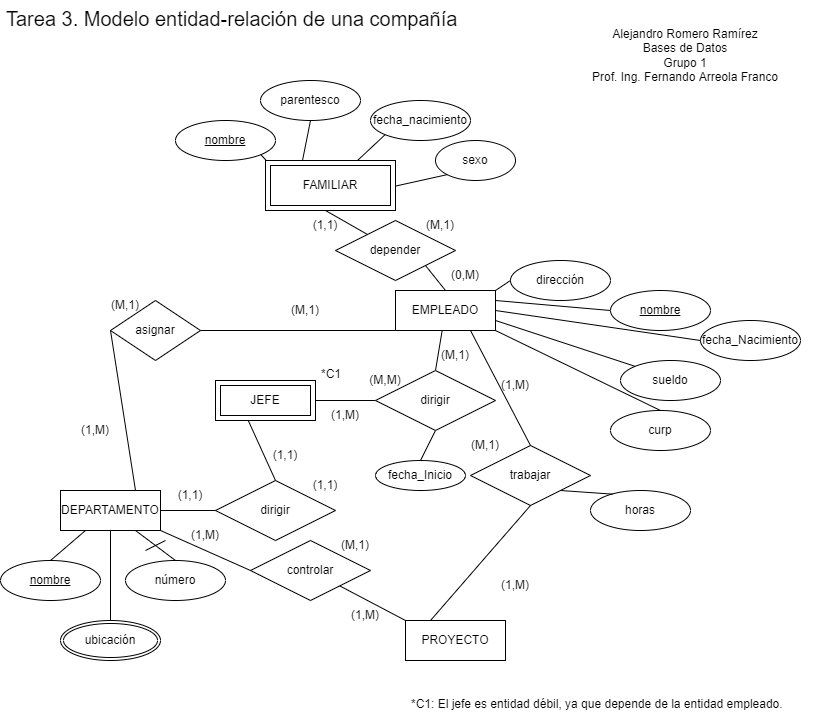

The diagram above was exported from draw.io. Its source (the exported page's mxGraphModel, read from the mxfile embedded in the PNG):
<mxGraphModel dx="1422" dy="762" grid="1" gridSize="10" guides="1" tooltips="1" connect="1" arrows="1" fold="1" page="1" pageScale="1" pageWidth="850" pageHeight="1100" math="0" shadow="0" extFonts="Permanent Marker^https://fonts.googleapis.com/css?family=Permanent+Marker">
  <root>
    <mxCell id="0" />
    <mxCell id="1" parent="0" />
    <mxCell id="qP9Qvoyckc_0xaBqrdsh-1" value="DEPARTAMENTO" style="whiteSpace=wrap;html=1;align=center;" parent="1" vertex="1">
      <mxGeometry x="85" y="510" width="100" height="40" as="geometry" />
    </mxCell>
    <mxCell id="qP9Qvoyckc_0xaBqrdsh-3" value="nombre" style="ellipse;whiteSpace=wrap;html=1;align=center;fontStyle=4;" parent="1" vertex="1">
      <mxGeometry x="25" y="580" width="100" height="40" as="geometry" />
    </mxCell>
    <mxCell id="qP9Qvoyckc_0xaBqrdsh-5" value="número" style="ellipse;whiteSpace=wrap;html=1;align=center;" parent="1" vertex="1">
      <mxGeometry x="150" y="580" width="100" height="40" as="geometry" />
    </mxCell>
    <mxCell id="6fuu-gyFGbEKOVXSSo1T-3" value="ubicación" style="ellipse;shape=doubleEllipse;margin=3;whiteSpace=wrap;html=1;align=center;" parent="1" vertex="1">
      <mxGeometry x="85" y="640" width="100" height="40" as="geometry" />
    </mxCell>
    <mxCell id="6fuu-gyFGbEKOVXSSo1T-6" value="JEFE" style="shape=ext;margin=3;double=1;whiteSpace=wrap;html=1;align=center;" parent="1" vertex="1">
      <mxGeometry x="240" y="400" width="100" height="40" as="geometry" />
    </mxCell>
    <mxCell id="6fuu-gyFGbEKOVXSSo1T-12" value="" style="endArrow=none;html=1;rounded=0;exitX=0.5;exitY=1;exitDx=0;exitDy=0;entryX=0.5;entryY=0;entryDx=0;entryDy=0;" parent="1" source="6fuu-gyFGbEKOVXSSo1T-53" target="6fuu-gyFGbEKOVXSSo1T-55" edge="1">
      <mxGeometry width="50" height="50" relative="1" as="geometry">
        <mxPoint x="480" y="460" as="sourcePoint" />
        <mxPoint x="495" y="470" as="targetPoint" />
      </mxGeometry>
    </mxCell>
    <mxCell id="6fuu-gyFGbEKOVXSSo1T-14" value="" style="endArrow=none;html=1;rounded=0;exitX=0.5;exitY=0;exitDx=0;exitDy=0;entryX=0.25;entryY=1;entryDx=0;entryDy=0;" parent="1" source="qP9Qvoyckc_0xaBqrdsh-3" target="qP9Qvoyckc_0xaBqrdsh-1" edge="1">
      <mxGeometry width="50" height="50" relative="1" as="geometry">
        <mxPoint x="110" y="500" as="sourcePoint" />
        <mxPoint x="160" y="450" as="targetPoint" />
      </mxGeometry>
    </mxCell>
    <mxCell id="6fuu-gyFGbEKOVXSSo1T-15" value="" style="endArrow=none;html=1;rounded=0;exitX=0.5;exitY=0;exitDx=0;exitDy=0;entryX=0.5;entryY=1;entryDx=0;entryDy=0;" parent="1" source="6fuu-gyFGbEKOVXSSo1T-3" target="qP9Qvoyckc_0xaBqrdsh-1" edge="1">
      <mxGeometry width="50" height="50" relative="1" as="geometry">
        <mxPoint x="130" y="630" as="sourcePoint" />
        <mxPoint x="180" y="580" as="targetPoint" />
      </mxGeometry>
    </mxCell>
    <mxCell id="6fuu-gyFGbEKOVXSSo1T-16" value="" style="endArrow=none;html=1;rounded=0;entryX=0.5;entryY=0;entryDx=0;entryDy=0;exitX=0.75;exitY=1;exitDx=0;exitDy=0;" parent="1" source="qP9Qvoyckc_0xaBqrdsh-1" target="qP9Qvoyckc_0xaBqrdsh-5" edge="1">
      <mxGeometry width="50" height="50" relative="1" as="geometry">
        <mxPoint x="130" y="600" as="sourcePoint" />
        <mxPoint x="180" y="550" as="targetPoint" />
      </mxGeometry>
    </mxCell>
    <mxCell id="6fuu-gyFGbEKOVXSSo1T-18" value="dirigir" style="shape=rhombus;perimeter=rhombusPerimeter;whiteSpace=wrap;html=1;align=center;" parent="1" vertex="1">
      <mxGeometry x="240" y="500" width="120" height="60" as="geometry" />
    </mxCell>
    <mxCell id="6fuu-gyFGbEKOVXSSo1T-20" value="" style="endArrow=none;html=1;rounded=0;exitX=1;exitY=0.5;exitDx=0;exitDy=0;entryX=0;entryY=0.5;entryDx=0;entryDy=0;" parent="1" source="qP9Qvoyckc_0xaBqrdsh-1" target="6fuu-gyFGbEKOVXSSo1T-18" edge="1">
      <mxGeometry width="50" height="50" relative="1" as="geometry">
        <mxPoint x="250" y="440" as="sourcePoint" />
        <mxPoint x="300" y="390" as="targetPoint" />
      </mxGeometry>
    </mxCell>
    <mxCell id="6fuu-gyFGbEKOVXSSo1T-21" value="" style="endArrow=none;html=1;rounded=0;exitX=0.5;exitY=0;exitDx=0;exitDy=0;entryX=0.33;entryY=1.014;entryDx=0;entryDy=0;entryPerimeter=0;" parent="1" source="6fuu-gyFGbEKOVXSSo1T-18" target="6fuu-gyFGbEKOVXSSo1T-6" edge="1">
      <mxGeometry width="50" height="50" relative="1" as="geometry">
        <mxPoint x="360" y="480" as="sourcePoint" />
        <mxPoint x="265" y="440" as="targetPoint" />
      </mxGeometry>
    </mxCell>
    <mxCell id="6fuu-gyFGbEKOVXSSo1T-22" value="asignar" style="shape=rhombus;perimeter=rhombusPerimeter;whiteSpace=wrap;html=1;align=center;" parent="1" vertex="1">
      <mxGeometry x="135" y="320" width="90" height="60" as="geometry" />
    </mxCell>
    <mxCell id="6fuu-gyFGbEKOVXSSo1T-23" value="EMPLEADO" style="whiteSpace=wrap;html=1;align=center;" parent="1" vertex="1">
      <mxGeometry x="420" y="310" width="100" height="40" as="geometry" />
    </mxCell>
    <mxCell id="6fuu-gyFGbEKOVXSSo1T-24" value="" style="endArrow=none;html=1;rounded=0;exitX=0.75;exitY=0;exitDx=0;exitDy=0;entryX=0;entryY=0.5;entryDx=0;entryDy=0;" parent="1" source="qP9Qvoyckc_0xaBqrdsh-1" target="6fuu-gyFGbEKOVXSSo1T-22" edge="1">
      <mxGeometry width="50" height="50" relative="1" as="geometry">
        <mxPoint x="150" y="410" as="sourcePoint" />
        <mxPoint x="200" y="360" as="targetPoint" />
      </mxGeometry>
    </mxCell>
    <mxCell id="6fuu-gyFGbEKOVXSSo1T-25" value="" style="endArrow=none;html=1;rounded=0;exitX=1;exitY=0.5;exitDx=0;exitDy=0;entryX=0;entryY=1;entryDx=0;entryDy=0;" parent="1" source="6fuu-gyFGbEKOVXSSo1T-22" target="6fuu-gyFGbEKOVXSSo1T-23" edge="1">
      <mxGeometry width="50" height="50" relative="1" as="geometry">
        <mxPoint x="340" y="440" as="sourcePoint" />
        <mxPoint x="390" y="390" as="targetPoint" />
      </mxGeometry>
    </mxCell>
    <mxCell id="6fuu-gyFGbEKOVXSSo1T-29" value="" style="endArrow=none;html=1;rounded=0;exitX=0.5;exitY=0;exitDx=0;exitDy=0;" parent="1" source="6fuu-gyFGbEKOVXSSo1T-53" target="6fuu-gyFGbEKOVXSSo1T-23" edge="1">
      <mxGeometry width="50" height="50" relative="1" as="geometry">
        <mxPoint x="480" y="390" as="sourcePoint" />
        <mxPoint x="400" y="340" as="targetPoint" />
      </mxGeometry>
    </mxCell>
    <mxCell id="6fuu-gyFGbEKOVXSSo1T-32" value="" style="endArrow=none;html=1;rounded=0;exitX=1;exitY=0.5;exitDx=0;exitDy=0;" parent="1" source="6fuu-gyFGbEKOVXSSo1T-6" target="6fuu-gyFGbEKOVXSSo1T-53" edge="1">
      <mxGeometry width="50" height="50" relative="1" as="geometry">
        <mxPoint x="120" y="410" as="sourcePoint" />
        <mxPoint x="480" y="450" as="targetPoint" />
      </mxGeometry>
    </mxCell>
    <mxCell id="6fuu-gyFGbEKOVXSSo1T-35" value="dirección" style="ellipse;whiteSpace=wrap;html=1;align=center;" parent="1" vertex="1">
      <mxGeometry x="535" y="280" width="100" height="40" as="geometry" />
    </mxCell>
    <mxCell id="6fuu-gyFGbEKOVXSSo1T-36" value="sueldo" style="ellipse;whiteSpace=wrap;html=1;align=center;" parent="1" vertex="1">
      <mxGeometry x="645" y="380" width="100" height="40" as="geometry" />
    </mxCell>
    <mxCell id="6fuu-gyFGbEKOVXSSo1T-38" value="curp" style="ellipse;whiteSpace=wrap;html=1;align=center;" parent="1" vertex="1">
      <mxGeometry x="635" y="430" width="100" height="40" as="geometry" />
    </mxCell>
    <mxCell id="6fuu-gyFGbEKOVXSSo1T-39" value="fecha_Nacimiento" style="ellipse;whiteSpace=wrap;html=1;align=center;" parent="1" vertex="1">
      <mxGeometry x="725" y="340" width="100" height="40" as="geometry" />
    </mxCell>
    <mxCell id="6fuu-gyFGbEKOVXSSo1T-40" value="" style="endArrow=none;html=1;rounded=0;entryX=0;entryY=0.5;entryDx=0;entryDy=0;exitX=1;exitY=0;exitDx=0;exitDy=0;" parent="1" source="6fuu-gyFGbEKOVXSSo1T-23" target="6fuu-gyFGbEKOVXSSo1T-35" edge="1">
      <mxGeometry width="50" height="50" relative="1" as="geometry">
        <mxPoint x="385" y="550" as="sourcePoint" />
        <mxPoint x="435" y="500" as="targetPoint" />
      </mxGeometry>
    </mxCell>
    <mxCell id="6fuu-gyFGbEKOVXSSo1T-41" value="" style="endArrow=none;html=1;rounded=0;exitX=1;exitY=0.25;exitDx=0;exitDy=0;entryX=0;entryY=0.5;entryDx=0;entryDy=0;" parent="1" source="6fuu-gyFGbEKOVXSSo1T-23" edge="1">
      <mxGeometry width="50" height="50" relative="1" as="geometry">
        <mxPoint x="385" y="550" as="sourcePoint" />
        <mxPoint x="635.0000000000034" y="330" as="targetPoint" />
      </mxGeometry>
    </mxCell>
    <mxCell id="6fuu-gyFGbEKOVXSSo1T-43" value="" style="endArrow=none;html=1;rounded=0;entryX=0;entryY=0;entryDx=0;entryDy=0;exitX=1;exitY=0.75;exitDx=0;exitDy=0;" parent="1" source="6fuu-gyFGbEKOVXSSo1T-23" target="6fuu-gyFGbEKOVXSSo1T-36" edge="1">
      <mxGeometry relative="1" as="geometry">
        <mxPoint x="325" y="520" as="sourcePoint" />
        <mxPoint x="485" y="520" as="targetPoint" />
      </mxGeometry>
    </mxCell>
    <mxCell id="6fuu-gyFGbEKOVXSSo1T-44" value="" style="endArrow=none;html=1;rounded=0;exitX=1;exitY=1;exitDx=0;exitDy=0;entryX=0.5;entryY=0;entryDx=0;entryDy=0;" parent="1" source="6fuu-gyFGbEKOVXSSo1T-23" target="6fuu-gyFGbEKOVXSSo1T-38" edge="1">
      <mxGeometry relative="1" as="geometry">
        <mxPoint x="325" y="520" as="sourcePoint" />
        <mxPoint x="485" y="520" as="targetPoint" />
      </mxGeometry>
    </mxCell>
    <mxCell id="6fuu-gyFGbEKOVXSSo1T-45" value="" style="endArrow=none;html=1;rounded=0;entryX=0;entryY=0.5;entryDx=0;entryDy=0;exitX=1;exitY=0.5;exitDx=0;exitDy=0;" parent="1" source="6fuu-gyFGbEKOVXSSo1T-23" target="6fuu-gyFGbEKOVXSSo1T-39" edge="1">
      <mxGeometry relative="1" as="geometry">
        <mxPoint x="325" y="520" as="sourcePoint" />
        <mxPoint x="485" y="520" as="targetPoint" />
      </mxGeometry>
    </mxCell>
    <mxCell id="6fuu-gyFGbEKOVXSSo1T-53" value="dirigir" style="shape=rhombus;perimeter=rhombusPerimeter;whiteSpace=wrap;html=1;align=center;" parent="1" vertex="1">
      <mxGeometry x="400" y="390" width="120" height="60" as="geometry" />
    </mxCell>
    <mxCell id="6fuu-gyFGbEKOVXSSo1T-54" value="nombre" style="ellipse;whiteSpace=wrap;html=1;align=center;fontStyle=4;" parent="1" vertex="1">
      <mxGeometry x="635" y="310" width="100" height="40" as="geometry" />
    </mxCell>
    <mxCell id="6fuu-gyFGbEKOVXSSo1T-55" value="fecha_Inicio" style="ellipse;whiteSpace=wrap;html=1;align=center;" parent="1" vertex="1">
      <mxGeometry x="400" y="480" width="90" height="30" as="geometry" />
    </mxCell>
    <mxCell id="6fuu-gyFGbEKOVXSSo1T-56" value="PROYECTO" style="whiteSpace=wrap;html=1;align=center;" parent="1" vertex="1">
      <mxGeometry x="430" y="640" width="100" height="40" as="geometry" />
    </mxCell>
    <mxCell id="6fuu-gyFGbEKOVXSSo1T-57" value="controlar" style="shape=rhombus;perimeter=rhombusPerimeter;whiteSpace=wrap;html=1;align=center;" parent="1" vertex="1">
      <mxGeometry x="275" y="560" width="120" height="60" as="geometry" />
    </mxCell>
    <mxCell id="6fuu-gyFGbEKOVXSSo1T-58" value="" style="endArrow=none;html=1;rounded=0;exitX=1;exitY=1;exitDx=0;exitDy=0;entryX=0;entryY=0.5;entryDx=0;entryDy=0;" parent="1" source="qP9Qvoyckc_0xaBqrdsh-1" target="6fuu-gyFGbEKOVXSSo1T-57" edge="1">
      <mxGeometry width="50" height="50" relative="1" as="geometry">
        <mxPoint x="175" y="440" as="sourcePoint" />
        <mxPoint x="225" y="390" as="targetPoint" />
      </mxGeometry>
    </mxCell>
    <mxCell id="6fuu-gyFGbEKOVXSSo1T-59" value="" style="endArrow=none;html=1;rounded=0;entryX=0;entryY=0;entryDx=0;entryDy=0;" parent="1" source="6fuu-gyFGbEKOVXSSo1T-57" target="6fuu-gyFGbEKOVXSSo1T-56" edge="1">
      <mxGeometry width="50" height="50" relative="1" as="geometry">
        <mxPoint x="375" y="660" as="sourcePoint" />
        <mxPoint x="425" y="610" as="targetPoint" />
      </mxGeometry>
    </mxCell>
    <mxCell id="6fuu-gyFGbEKOVXSSo1T-60" value="trabajar" style="shape=rhombus;perimeter=rhombusPerimeter;whiteSpace=wrap;html=1;align=center;" parent="1" vertex="1">
      <mxGeometry x="495" y="465" width="120" height="60" as="geometry" />
    </mxCell>
    <mxCell id="6fuu-gyFGbEKOVXSSo1T-62" value="" style="endArrow=none;html=1;rounded=0;entryX=0.75;entryY=1;entryDx=0;entryDy=0;exitX=0.5;exitY=0;exitDx=0;exitDy=0;" parent="1" source="6fuu-gyFGbEKOVXSSo1T-60" target="6fuu-gyFGbEKOVXSSo1T-23" edge="1">
      <mxGeometry width="50" height="50" relative="1" as="geometry">
        <mxPoint x="575" y="440" as="sourcePoint" />
        <mxPoint x="495" y="480" as="targetPoint" />
      </mxGeometry>
    </mxCell>
    <mxCell id="6fuu-gyFGbEKOVXSSo1T-63" value="" style="endArrow=none;html=1;rounded=0;exitX=0.5;exitY=1;exitDx=0;exitDy=0;entryX=0.25;entryY=0;entryDx=0;entryDy=0;" parent="1" source="6fuu-gyFGbEKOVXSSo1T-60" target="6fuu-gyFGbEKOVXSSo1T-56" edge="1">
      <mxGeometry width="50" height="50" relative="1" as="geometry">
        <mxPoint x="445" y="530" as="sourcePoint" />
        <mxPoint x="425" y="510" as="targetPoint" />
      </mxGeometry>
    </mxCell>
    <mxCell id="6fuu-gyFGbEKOVXSSo1T-65" value="horas" style="ellipse;whiteSpace=wrap;html=1;align=center;" parent="1" vertex="1">
      <mxGeometry x="615" y="510" width="100" height="40" as="geometry" />
    </mxCell>
    <mxCell id="6fuu-gyFGbEKOVXSSo1T-68" value="" style="endArrow=none;html=1;rounded=0;entryX=0.221;entryY=0.091;entryDx=0;entryDy=0;entryPerimeter=0;exitX=1;exitY=1;exitDx=0;exitDy=0;" parent="1" source="6fuu-gyFGbEKOVXSSo1T-60" target="6fuu-gyFGbEKOVXSSo1T-65" edge="1">
      <mxGeometry width="50" height="50" relative="1" as="geometry">
        <mxPoint x="445" y="530" as="sourcePoint" />
        <mxPoint x="495" y="480" as="targetPoint" />
      </mxGeometry>
    </mxCell>
    <mxCell id="6fuu-gyFGbEKOVXSSo1T-70" value="depender" style="shape=rhombus;perimeter=rhombusPerimeter;whiteSpace=wrap;html=1;align=center;" parent="1" vertex="1">
      <mxGeometry x="360" y="240" width="120" height="60" as="geometry" />
    </mxCell>
    <mxCell id="6fuu-gyFGbEKOVXSSo1T-72" value="" style="endArrow=none;html=1;rounded=0;entryX=1;entryY=1;entryDx=0;entryDy=0;exitX=0.5;exitY=0;exitDx=0;exitDy=0;" parent="1" source="6fuu-gyFGbEKOVXSSo1T-23" target="6fuu-gyFGbEKOVXSSo1T-70" edge="1">
      <mxGeometry width="50" height="50" relative="1" as="geometry">
        <mxPoint x="460" y="350" as="sourcePoint" />
        <mxPoint x="510" y="300" as="targetPoint" />
      </mxGeometry>
    </mxCell>
    <mxCell id="6fuu-gyFGbEKOVXSSo1T-74" value="" style="endArrow=none;html=1;rounded=0;entryX=0.5;entryY=1;entryDx=0;entryDy=0;" parent="1" source="6fuu-gyFGbEKOVXSSo1T-70" edge="1">
      <mxGeometry width="50" height="50" relative="1" as="geometry">
        <mxPoint x="460" y="350" as="sourcePoint" />
        <mxPoint x="350" y="230" as="targetPoint" />
      </mxGeometry>
    </mxCell>
    <mxCell id="6fuu-gyFGbEKOVXSSo1T-76" value="parentesco" style="ellipse;whiteSpace=wrap;html=1;align=center;" parent="1" vertex="1">
      <mxGeometry x="285" y="100" width="100" height="40" as="geometry" />
    </mxCell>
    <mxCell id="6fuu-gyFGbEKOVXSSo1T-77" value="fecha_nacimiento" style="ellipse;whiteSpace=wrap;html=1;align=center;" parent="1" vertex="1">
      <mxGeometry x="395" y="120" width="100" height="40" as="geometry" />
    </mxCell>
    <mxCell id="6fuu-gyFGbEKOVXSSo1T-78" value="nombre" style="ellipse;whiteSpace=wrap;html=1;align=center;fontStyle=4;" parent="1" vertex="1">
      <mxGeometry x="200" y="140" width="100" height="40" as="geometry" />
    </mxCell>
    <mxCell id="6fuu-gyFGbEKOVXSSo1T-79" value="sexo" style="ellipse;whiteSpace=wrap;html=1;align=center;" parent="1" vertex="1">
      <mxGeometry x="460" y="160" width="80" height="40" as="geometry" />
    </mxCell>
    <mxCell id="6fuu-gyFGbEKOVXSSo1T-80" value="" style="endArrow=none;html=1;rounded=0;entryX=1;entryY=1;entryDx=0;entryDy=0;" parent="1" target="6fuu-gyFGbEKOVXSSo1T-78" edge="1">
      <mxGeometry width="50" height="50" relative="1" as="geometry">
        <mxPoint x="300" y="190" as="sourcePoint" />
        <mxPoint x="510" y="300" as="targetPoint" />
      </mxGeometry>
    </mxCell>
    <mxCell id="6fuu-gyFGbEKOVXSSo1T-81" value="" style="endArrow=none;html=1;rounded=0;entryX=0.5;entryY=1;entryDx=0;entryDy=0;exitX=0.25;exitY=0;exitDx=0;exitDy=0;" parent="1" target="6fuu-gyFGbEKOVXSSo1T-76" edge="1">
      <mxGeometry width="50" height="50" relative="1" as="geometry">
        <mxPoint x="325" y="190" as="sourcePoint" />
        <mxPoint x="510" y="300" as="targetPoint" />
      </mxGeometry>
    </mxCell>
    <mxCell id="6fuu-gyFGbEKOVXSSo1T-82" value="" style="endArrow=none;html=1;rounded=0;entryX=0;entryY=1;entryDx=0;entryDy=0;" parent="1" target="6fuu-gyFGbEKOVXSSo1T-77" edge="1">
      <mxGeometry width="50" height="50" relative="1" as="geometry">
        <mxPoint x="371.35586872383624" y="190" as="sourcePoint" />
        <mxPoint x="510" y="300" as="targetPoint" />
      </mxGeometry>
    </mxCell>
    <mxCell id="6fuu-gyFGbEKOVXSSo1T-83" value="" style="endArrow=none;html=1;rounded=0;entryX=0;entryY=1;entryDx=0;entryDy=0;exitX=1;exitY=0.5;exitDx=0;exitDy=0;" parent="1" target="6fuu-gyFGbEKOVXSSo1T-79" edge="1">
      <mxGeometry width="50" height="50" relative="1" as="geometry">
        <mxPoint x="400" y="210" as="sourcePoint" />
        <mxPoint x="510" y="300" as="targetPoint" />
      </mxGeometry>
    </mxCell>
    <mxCell id="6fuu-gyFGbEKOVXSSo1T-84" value="*C1" style="text;strokeColor=none;fillColor=none;spacingLeft=4;spacingRight=4;overflow=hidden;rotatable=0;points=[[0,0.5],[1,0.5]];portConstraint=eastwest;fontSize=12;" parent="1" vertex="1">
      <mxGeometry x="340" y="380" width="40" height="30" as="geometry" />
    </mxCell>
    <mxCell id="6fuu-gyFGbEKOVXSSo1T-85" value="*C1: El jefe es entidad débil, ya que depende de la entidad empleado." style="text;strokeColor=none;fillColor=none;spacingLeft=4;spacingRight=4;overflow=hidden;rotatable=0;points=[[0,0.5],[1,0.5]];portConstraint=eastwest;fontSize=12;" parent="1" vertex="1">
      <mxGeometry x="430" y="710" width="410" height="30" as="geometry" />
    </mxCell>
    <mxCell id="6fuu-gyFGbEKOVXSSo1T-86" value="Tarea 3. Modelo entidad-relación de una compañía" style="text;strokeColor=none;fillColor=none;spacingLeft=4;spacingRight=4;overflow=hidden;rotatable=0;points=[[0,0.5],[1,0.5]];portConstraint=eastwest;fontSize=20;" parent="1" vertex="1">
      <mxGeometry x="25" y="20" width="685" height="40" as="geometry" />
    </mxCell>
    <mxCell id="6fuu-gyFGbEKOVXSSo1T-87" value="Alejandro Romero Ramírez&lt;br&gt;Bases de Datos&lt;br&gt;Grupo 1&lt;br&gt;Prof. Ing. Fernando Arreola Franco" style="text;html=1;strokeColor=none;fillColor=none;align=center;verticalAlign=middle;whiteSpace=wrap;rounded=0;" parent="1" vertex="1">
      <mxGeometry x="590" y="20" width="240" height="110" as="geometry" />
    </mxCell>
    <mxCell id="6fuu-gyFGbEKOVXSSo1T-88" value="" style="endArrow=none;html=1;rounded=0;fontSize=20;" parent="1" edge="1">
      <mxGeometry width="50" height="50" relative="1" as="geometry">
        <mxPoint x="170" y="570" as="sourcePoint" />
        <mxPoint x="190" y="560" as="targetPoint" />
      </mxGeometry>
    </mxCell>
    <mxCell id="2I7wXJcSx6tH3RljaQxS-1" value="(1,1)" style="text;html=1;strokeColor=none;fillColor=none;align=center;verticalAlign=middle;whiteSpace=wrap;rounded=0;" vertex="1" parent="1">
      <mxGeometry x="320" y="230" width="60" height="30" as="geometry" />
    </mxCell>
    <mxCell id="2I7wXJcSx6tH3RljaQxS-2" value="(0,M)" style="text;html=1;strokeColor=none;fillColor=none;align=center;verticalAlign=middle;whiteSpace=wrap;rounded=0;" vertex="1" parent="1">
      <mxGeometry x="460" y="280" width="60" height="30" as="geometry" />
    </mxCell>
    <mxCell id="2I7wXJcSx6tH3RljaQxS-3" value="(M,1)" style="text;html=1;strokeColor=none;fillColor=none;align=center;verticalAlign=middle;whiteSpace=wrap;rounded=0;" vertex="1" parent="1">
      <mxGeometry x="435" y="230" width="60" height="30" as="geometry" />
    </mxCell>
    <mxCell id="2I7wXJcSx6tH3RljaQxS-4" value="(M,1)" style="text;html=1;strokeColor=none;fillColor=none;align=center;verticalAlign=middle;whiteSpace=wrap;rounded=0;" vertex="1" parent="1">
      <mxGeometry x="450" y="360" width="60" height="30" as="geometry" />
    </mxCell>
    <mxCell id="2I7wXJcSx6tH3RljaQxS-5" value="(1,M)" style="text;html=1;strokeColor=none;fillColor=none;align=center;verticalAlign=middle;whiteSpace=wrap;rounded=0;" vertex="1" parent="1">
      <mxGeometry x="340" y="420" width="60" height="30" as="geometry" />
    </mxCell>
    <mxCell id="2I7wXJcSx6tH3RljaQxS-7" value="(1,1)" style="text;html=1;strokeColor=none;fillColor=none;align=center;verticalAlign=middle;whiteSpace=wrap;rounded=0;" vertex="1" parent="1">
      <mxGeometry x="280" y="460" width="60" height="30" as="geometry" />
    </mxCell>
    <mxCell id="2I7wXJcSx6tH3RljaQxS-8" value="(1,1)" style="text;html=1;strokeColor=none;fillColor=none;align=center;verticalAlign=middle;whiteSpace=wrap;rounded=0;" vertex="1" parent="1">
      <mxGeometry x="185" y="500" width="60" height="30" as="geometry" />
    </mxCell>
    <mxCell id="2I7wXJcSx6tH3RljaQxS-9" value="(M,1)" style="text;html=1;strokeColor=none;fillColor=none;align=center;verticalAlign=middle;whiteSpace=wrap;rounded=0;" vertex="1" parent="1">
      <mxGeometry x="300" y="315" width="60" height="30" as="geometry" />
    </mxCell>
    <mxCell id="2I7wXJcSx6tH3RljaQxS-10" value="(1,M)" style="text;html=1;strokeColor=none;fillColor=none;align=center;verticalAlign=middle;whiteSpace=wrap;rounded=0;" vertex="1" parent="1">
      <mxGeometry x="90" y="435" width="60" height="30" as="geometry" />
    </mxCell>
    <mxCell id="2I7wXJcSx6tH3RljaQxS-11" value="(1,M)" style="text;html=1;strokeColor=none;fillColor=none;align=center;verticalAlign=middle;whiteSpace=wrap;rounded=0;" vertex="1" parent="1">
      <mxGeometry x="510" y="390" width="60" height="30" as="geometry" />
    </mxCell>
    <mxCell id="2I7wXJcSx6tH3RljaQxS-12" value="(1,M)" style="text;html=1;strokeColor=none;fillColor=none;align=center;verticalAlign=middle;whiteSpace=wrap;rounded=0;" vertex="1" parent="1">
      <mxGeometry x="510" y="590" width="60" height="30" as="geometry" />
    </mxCell>
    <mxCell id="2I7wXJcSx6tH3RljaQxS-13" value="(1,M)" style="text;html=1;strokeColor=none;fillColor=none;align=center;verticalAlign=middle;whiteSpace=wrap;rounded=0;" vertex="1" parent="1">
      <mxGeometry x="360" y="620" width="60" height="30" as="geometry" />
    </mxCell>
    <mxCell id="2I7wXJcSx6tH3RljaQxS-14" value="(1,M)" style="text;html=1;strokeColor=none;fillColor=none;align=center;verticalAlign=middle;whiteSpace=wrap;rounded=0;" vertex="1" parent="1">
      <mxGeometry x="200" y="540" width="60" height="30" as="geometry" />
    </mxCell>
    <mxCell id="2I7wXJcSx6tH3RljaQxS-15" value="(M,1)" style="text;html=1;strokeColor=none;fillColor=none;align=center;verticalAlign=middle;whiteSpace=wrap;rounded=0;" vertex="1" parent="1">
      <mxGeometry x="480" y="450" width="60" height="30" as="geometry" />
    </mxCell>
    <mxCell id="2I7wXJcSx6tH3RljaQxS-16" value="(M,1)" style="text;html=1;strokeColor=none;fillColor=none;align=center;verticalAlign=middle;whiteSpace=wrap;rounded=0;" vertex="1" parent="1">
      <mxGeometry x="350" y="550" width="60" height="30" as="geometry" />
    </mxCell>
    <mxCell id="2I7wXJcSx6tH3RljaQxS-17" value="(1,1)" style="text;html=1;strokeColor=none;fillColor=none;align=center;verticalAlign=middle;whiteSpace=wrap;rounded=0;" vertex="1" parent="1">
      <mxGeometry x="320" y="490" width="60" height="30" as="geometry" />
    </mxCell>
    <mxCell id="2I7wXJcSx6tH3RljaQxS-18" value="(M,1)" style="text;html=1;strokeColor=none;fillColor=none;align=center;verticalAlign=middle;whiteSpace=wrap;rounded=0;" vertex="1" parent="1">
      <mxGeometry x="120" y="310" width="60" height="30" as="geometry" />
    </mxCell>
    <mxCell id="2I7wXJcSx6tH3RljaQxS-19" value="(M,M)" style="text;html=1;strokeColor=none;fillColor=none;align=center;verticalAlign=middle;whiteSpace=wrap;rounded=0;" vertex="1" parent="1">
      <mxGeometry x="380" y="385" width="60" height="30" as="geometry" />
    </mxCell>
    <mxCell id="2I7wXJcSx6tH3RljaQxS-20" value="FAMILIAR" style="shape=ext;margin=3;double=1;whiteSpace=wrap;html=1;align=center;" vertex="1" parent="1">
      <mxGeometry x="290" y="180" width="130" height="50" as="geometry" />
    </mxCell>
  </root>
</mxGraphModel>